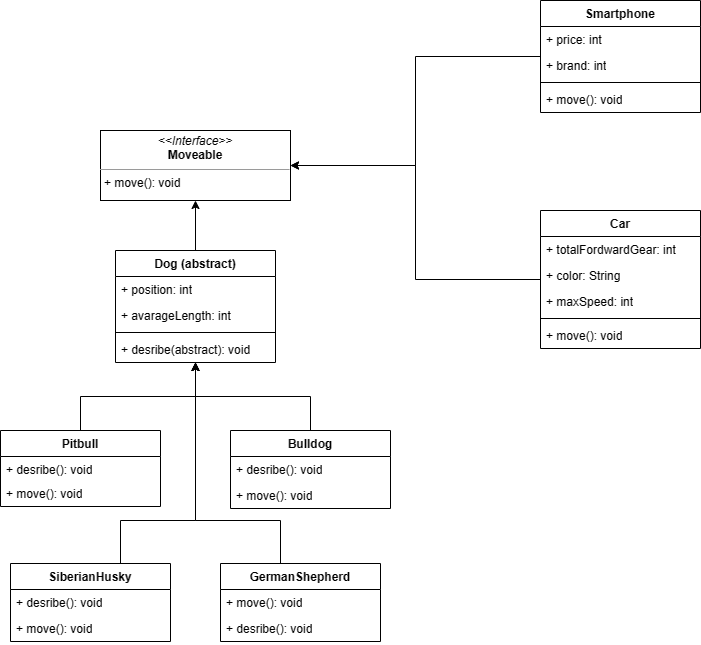

The diagram above was exported from draw.io. Its source (the exported page's mxGraphModel, read from the mxfile embedded in the PNG):
<mxGraphModel dx="1290" dy="1742" grid="1" gridSize="10" guides="1" tooltips="1" connect="1" arrows="1" fold="1" page="1" pageScale="1" pageWidth="827" pageHeight="1169" math="0" shadow="0">
  <root>
    <mxCell id="WIyWlLk6GJQsqaUBKTNV-0" />
    <mxCell id="WIyWlLk6GJQsqaUBKTNV-1" parent="WIyWlLk6GJQsqaUBKTNV-0" />
    <mxCell id="iax60_tTvOojMQEJd5TF-5" value="&lt;p style=&quot;margin:0px;margin-top:4px;text-align:center;&quot;&gt;&lt;i&gt;&amp;lt;&amp;lt;Interface&amp;gt;&amp;gt;&lt;/i&gt;&lt;br&gt;&lt;b&gt;Moveable&lt;/b&gt;&lt;/p&gt;&lt;hr size=&quot;1&quot;&gt;&lt;p style=&quot;margin:0px;margin-left:4px;&quot;&gt;&lt;span style=&quot;background-color: initial;&quot;&gt;+ move(): void&lt;/span&gt;&lt;/p&gt;" style="verticalAlign=top;align=left;overflow=fill;fontSize=12;fontFamily=Helvetica;html=1;whiteSpace=wrap;" parent="WIyWlLk6GJQsqaUBKTNV-1" vertex="1">
      <mxGeometry x="120" y="50" width="190" height="70" as="geometry" />
    </mxCell>
    <mxCell id="iax60_tTvOojMQEJd5TF-26" style="edgeStyle=orthogonalEdgeStyle;rounded=0;orthogonalLoop=1;jettySize=auto;html=1;" parent="WIyWlLk6GJQsqaUBKTNV-1" source="iax60_tTvOojMQEJd5TF-15" target="iax60_tTvOojMQEJd5TF-5" edge="1">
      <mxGeometry relative="1" as="geometry" />
    </mxCell>
    <mxCell id="iax60_tTvOojMQEJd5TF-15" value="Dog (abstract)" style="swimlane;fontStyle=1;align=center;verticalAlign=top;childLayout=stackLayout;horizontal=1;startSize=26;horizontalStack=0;resizeParent=1;resizeParentMax=0;resizeLast=0;collapsible=1;marginBottom=0;whiteSpace=wrap;html=1;" parent="WIyWlLk6GJQsqaUBKTNV-1" vertex="1">
      <mxGeometry x="135" y="170" width="160" height="112" as="geometry">
        <mxRectangle x="390" y="210" width="100" height="30" as="alternateBounds" />
      </mxGeometry>
    </mxCell>
    <mxCell id="iax60_tTvOojMQEJd5TF-16" value="+ position: int" style="text;strokeColor=none;fillColor=none;align=left;verticalAlign=top;spacingLeft=4;spacingRight=4;overflow=hidden;rotatable=0;points=[[0,0.5],[1,0.5]];portConstraint=eastwest;whiteSpace=wrap;html=1;" parent="iax60_tTvOojMQEJd5TF-15" vertex="1">
      <mxGeometry y="26" width="160" height="26" as="geometry" />
    </mxCell>
    <mxCell id="iax60_tTvOojMQEJd5TF-23" value="+ avarageLength: int" style="text;strokeColor=none;fillColor=none;align=left;verticalAlign=top;spacingLeft=4;spacingRight=4;overflow=hidden;rotatable=0;points=[[0,0.5],[1,0.5]];portConstraint=eastwest;whiteSpace=wrap;html=1;" parent="iax60_tTvOojMQEJd5TF-15" vertex="1">
      <mxGeometry y="52" width="160" height="26" as="geometry" />
    </mxCell>
    <mxCell id="iax60_tTvOojMQEJd5TF-17" value="" style="line;strokeWidth=1;fillColor=none;align=left;verticalAlign=middle;spacingTop=-1;spacingLeft=3;spacingRight=3;rotatable=0;labelPosition=right;points=[];portConstraint=eastwest;strokeColor=inherit;" parent="iax60_tTvOojMQEJd5TF-15" vertex="1">
      <mxGeometry y="78" width="160" height="8" as="geometry" />
    </mxCell>
    <mxCell id="iax60_tTvOojMQEJd5TF-18" value="+ desribe(abstract): void" style="text;strokeColor=none;fillColor=none;align=left;verticalAlign=top;spacingLeft=4;spacingRight=4;overflow=hidden;rotatable=0;points=[[0,0.5],[1,0.5]];portConstraint=eastwest;whiteSpace=wrap;html=1;" parent="iax60_tTvOojMQEJd5TF-15" vertex="1">
      <mxGeometry y="86" width="160" height="26" as="geometry" />
    </mxCell>
    <mxCell id="iax60_tTvOojMQEJd5TF-52" style="edgeStyle=orthogonalEdgeStyle;rounded=0;orthogonalLoop=1;jettySize=auto;html=1;" parent="WIyWlLk6GJQsqaUBKTNV-1" source="iax60_tTvOojMQEJd5TF-33" target="iax60_tTvOojMQEJd5TF-15" edge="1">
      <mxGeometry relative="1" as="geometry" />
    </mxCell>
    <mxCell id="iax60_tTvOojMQEJd5TF-33" value="Pitbull" style="swimlane;fontStyle=1;align=center;verticalAlign=top;childLayout=stackLayout;horizontal=1;startSize=26;horizontalStack=0;resizeParent=1;resizeParentMax=0;resizeLast=0;collapsible=1;marginBottom=0;whiteSpace=wrap;html=1;" parent="WIyWlLk6GJQsqaUBKTNV-1" vertex="1">
      <mxGeometry x="20" y="350" width="160" height="76" as="geometry">
        <mxRectangle x="390" y="210" width="100" height="30" as="alternateBounds" />
      </mxGeometry>
    </mxCell>
    <mxCell id="iax60_tTvOojMQEJd5TF-37" value="+ desribe(): void" style="text;strokeColor=none;fillColor=none;align=left;verticalAlign=top;spacingLeft=4;spacingRight=4;overflow=hidden;rotatable=0;points=[[0,0.5],[1,0.5]];portConstraint=eastwest;whiteSpace=wrap;html=1;" parent="iax60_tTvOojMQEJd5TF-33" vertex="1">
      <mxGeometry y="26" width="160" height="24" as="geometry" />
    </mxCell>
    <mxCell id="j5sMcUna-OVreBiH5PA0-1" value="+ move(): void" style="text;strokeColor=none;fillColor=none;align=left;verticalAlign=top;spacingLeft=4;spacingRight=4;overflow=hidden;rotatable=0;points=[[0,0.5],[1,0.5]];portConstraint=eastwest;whiteSpace=wrap;html=1;" vertex="1" parent="iax60_tTvOojMQEJd5TF-33">
      <mxGeometry y="50" width="160" height="26" as="geometry" />
    </mxCell>
    <mxCell id="iax60_tTvOojMQEJd5TF-51" style="edgeStyle=orthogonalEdgeStyle;rounded=0;orthogonalLoop=1;jettySize=auto;html=1;" parent="WIyWlLk6GJQsqaUBKTNV-1" source="iax60_tTvOojMQEJd5TF-40" target="iax60_tTvOojMQEJd5TF-15" edge="1">
      <mxGeometry relative="1" as="geometry">
        <Array as="points">
          <mxPoint x="140" y="440" />
          <mxPoint x="215" y="440" />
        </Array>
      </mxGeometry>
    </mxCell>
    <mxCell id="iax60_tTvOojMQEJd5TF-40" value="SiberianHusky" style="swimlane;fontStyle=1;align=center;verticalAlign=top;childLayout=stackLayout;horizontal=1;startSize=26;horizontalStack=0;resizeParent=1;resizeParentMax=0;resizeLast=0;collapsible=1;marginBottom=0;whiteSpace=wrap;html=1;" parent="WIyWlLk6GJQsqaUBKTNV-1" vertex="1">
      <mxGeometry x="30" y="483" width="160" height="78" as="geometry">
        <mxRectangle x="390" y="210" width="100" height="30" as="alternateBounds" />
      </mxGeometry>
    </mxCell>
    <mxCell id="iax60_tTvOojMQEJd5TF-44" value="+ desribe(): void" style="text;strokeColor=none;fillColor=none;align=left;verticalAlign=top;spacingLeft=4;spacingRight=4;overflow=hidden;rotatable=0;points=[[0,0.5],[1,0.5]];portConstraint=eastwest;whiteSpace=wrap;html=1;" parent="iax60_tTvOojMQEJd5TF-40" vertex="1">
      <mxGeometry y="26" width="160" height="26" as="geometry" />
    </mxCell>
    <mxCell id="j5sMcUna-OVreBiH5PA0-3" value="+ move(): void" style="text;strokeColor=none;fillColor=none;align=left;verticalAlign=top;spacingLeft=4;spacingRight=4;overflow=hidden;rotatable=0;points=[[0,0.5],[1,0.5]];portConstraint=eastwest;whiteSpace=wrap;html=1;" vertex="1" parent="iax60_tTvOojMQEJd5TF-40">
      <mxGeometry y="52" width="160" height="26" as="geometry" />
    </mxCell>
    <mxCell id="iax60_tTvOojMQEJd5TF-50" style="edgeStyle=orthogonalEdgeStyle;rounded=0;orthogonalLoop=1;jettySize=auto;html=1;" parent="WIyWlLk6GJQsqaUBKTNV-1" source="iax60_tTvOojMQEJd5TF-47" target="iax60_tTvOojMQEJd5TF-15" edge="1">
      <mxGeometry relative="1" as="geometry" />
    </mxCell>
    <mxCell id="iax60_tTvOojMQEJd5TF-47" value="Bulldog" style="swimlane;fontStyle=1;align=center;verticalAlign=top;childLayout=stackLayout;horizontal=1;startSize=26;horizontalStack=0;resizeParent=1;resizeParentMax=0;resizeLast=0;collapsible=1;marginBottom=0;whiteSpace=wrap;html=1;" parent="WIyWlLk6GJQsqaUBKTNV-1" vertex="1">
      <mxGeometry x="250" y="350" width="160" height="78" as="geometry">
        <mxRectangle x="390" y="210" width="100" height="30" as="alternateBounds" />
      </mxGeometry>
    </mxCell>
    <mxCell id="iax60_tTvOojMQEJd5TF-48" value="+ desribe(): void" style="text;strokeColor=none;fillColor=none;align=left;verticalAlign=top;spacingLeft=4;spacingRight=4;overflow=hidden;rotatable=0;points=[[0,0.5],[1,0.5]];portConstraint=eastwest;whiteSpace=wrap;html=1;" parent="iax60_tTvOojMQEJd5TF-47" vertex="1">
      <mxGeometry y="26" width="160" height="26" as="geometry" />
    </mxCell>
    <mxCell id="j5sMcUna-OVreBiH5PA0-2" value="+ move(): void" style="text;strokeColor=none;fillColor=none;align=left;verticalAlign=top;spacingLeft=4;spacingRight=4;overflow=hidden;rotatable=0;points=[[0,0.5],[1,0.5]];portConstraint=eastwest;whiteSpace=wrap;html=1;" vertex="1" parent="iax60_tTvOojMQEJd5TF-47">
      <mxGeometry y="52" width="160" height="26" as="geometry" />
    </mxCell>
    <mxCell id="iax60_tTvOojMQEJd5TF-55" style="edgeStyle=orthogonalEdgeStyle;rounded=0;orthogonalLoop=1;jettySize=auto;html=1;" parent="WIyWlLk6GJQsqaUBKTNV-1" source="iax60_tTvOojMQEJd5TF-53" target="iax60_tTvOojMQEJd5TF-15" edge="1">
      <mxGeometry relative="1" as="geometry">
        <Array as="points">
          <mxPoint x="300" y="440" />
          <mxPoint x="215" y="440" />
        </Array>
      </mxGeometry>
    </mxCell>
    <mxCell id="iax60_tTvOojMQEJd5TF-53" value="GermanShepherd" style="swimlane;fontStyle=1;align=center;verticalAlign=top;childLayout=stackLayout;horizontal=1;startSize=26;horizontalStack=0;resizeParent=1;resizeParentMax=0;resizeLast=0;collapsible=1;marginBottom=0;whiteSpace=wrap;html=1;" parent="WIyWlLk6GJQsqaUBKTNV-1" vertex="1">
      <mxGeometry x="240" y="483" width="160" height="78" as="geometry">
        <mxRectangle x="390" y="210" width="100" height="30" as="alternateBounds" />
      </mxGeometry>
    </mxCell>
    <mxCell id="j5sMcUna-OVreBiH5PA0-4" value="+ move(): void" style="text;strokeColor=none;fillColor=none;align=left;verticalAlign=top;spacingLeft=4;spacingRight=4;overflow=hidden;rotatable=0;points=[[0,0.5],[1,0.5]];portConstraint=eastwest;whiteSpace=wrap;html=1;" vertex="1" parent="iax60_tTvOojMQEJd5TF-53">
      <mxGeometry y="26" width="160" height="26" as="geometry" />
    </mxCell>
    <mxCell id="iax60_tTvOojMQEJd5TF-54" value="+ desribe(): void" style="text;strokeColor=none;fillColor=none;align=left;verticalAlign=top;spacingLeft=4;spacingRight=4;overflow=hidden;rotatable=0;points=[[0,0.5],[1,0.5]];portConstraint=eastwest;whiteSpace=wrap;html=1;" parent="iax60_tTvOojMQEJd5TF-53" vertex="1">
      <mxGeometry y="52" width="160" height="26" as="geometry" />
    </mxCell>
    <mxCell id="iax60_tTvOojMQEJd5TF-69" style="edgeStyle=orthogonalEdgeStyle;rounded=0;orthogonalLoop=1;jettySize=auto;html=1;entryX=1;entryY=0.5;entryDx=0;entryDy=0;" parent="WIyWlLk6GJQsqaUBKTNV-1" source="iax60_tTvOojMQEJd5TF-56" target="iax60_tTvOojMQEJd5TF-5" edge="1">
      <mxGeometry relative="1" as="geometry" />
    </mxCell>
    <mxCell id="iax60_tTvOojMQEJd5TF-56" value="Smartphone" style="swimlane;fontStyle=1;align=center;verticalAlign=top;childLayout=stackLayout;horizontal=1;startSize=26;horizontalStack=0;resizeParent=1;resizeParentMax=0;resizeLast=0;collapsible=1;marginBottom=0;whiteSpace=wrap;html=1;" parent="WIyWlLk6GJQsqaUBKTNV-1" vertex="1">
      <mxGeometry x="560" y="-80" width="160" height="112" as="geometry">
        <mxRectangle x="390" y="210" width="100" height="30" as="alternateBounds" />
      </mxGeometry>
    </mxCell>
    <mxCell id="iax60_tTvOojMQEJd5TF-57" value="+ price: int" style="text;strokeColor=none;fillColor=none;align=left;verticalAlign=top;spacingLeft=4;spacingRight=4;overflow=hidden;rotatable=0;points=[[0,0.5],[1,0.5]];portConstraint=eastwest;whiteSpace=wrap;html=1;" parent="iax60_tTvOojMQEJd5TF-56" vertex="1">
      <mxGeometry y="26" width="160" height="26" as="geometry" />
    </mxCell>
    <mxCell id="iax60_tTvOojMQEJd5TF-58" value="+ brand: int" style="text;strokeColor=none;fillColor=none;align=left;verticalAlign=top;spacingLeft=4;spacingRight=4;overflow=hidden;rotatable=0;points=[[0,0.5],[1,0.5]];portConstraint=eastwest;whiteSpace=wrap;html=1;" parent="iax60_tTvOojMQEJd5TF-56" vertex="1">
      <mxGeometry y="52" width="160" height="26" as="geometry" />
    </mxCell>
    <mxCell id="iax60_tTvOojMQEJd5TF-59" value="" style="line;strokeWidth=1;fillColor=none;align=left;verticalAlign=middle;spacingTop=-1;spacingLeft=3;spacingRight=3;rotatable=0;labelPosition=right;points=[];portConstraint=eastwest;strokeColor=inherit;" parent="iax60_tTvOojMQEJd5TF-56" vertex="1">
      <mxGeometry y="78" width="160" height="8" as="geometry" />
    </mxCell>
    <mxCell id="iax60_tTvOojMQEJd5TF-60" value="+ move(): void" style="text;strokeColor=none;fillColor=none;align=left;verticalAlign=top;spacingLeft=4;spacingRight=4;overflow=hidden;rotatable=0;points=[[0,0.5],[1,0.5]];portConstraint=eastwest;whiteSpace=wrap;html=1;" parent="iax60_tTvOojMQEJd5TF-56" vertex="1">
      <mxGeometry y="86" width="160" height="26" as="geometry" />
    </mxCell>
    <mxCell id="iax60_tTvOojMQEJd5TF-70" style="edgeStyle=orthogonalEdgeStyle;rounded=0;orthogonalLoop=1;jettySize=auto;html=1;entryX=1;entryY=0.5;entryDx=0;entryDy=0;" parent="WIyWlLk6GJQsqaUBKTNV-1" source="iax60_tTvOojMQEJd5TF-62" target="iax60_tTvOojMQEJd5TF-5" edge="1">
      <mxGeometry relative="1" as="geometry" />
    </mxCell>
    <mxCell id="iax60_tTvOojMQEJd5TF-62" value="Car" style="swimlane;fontStyle=1;align=center;verticalAlign=top;childLayout=stackLayout;horizontal=1;startSize=26;horizontalStack=0;resizeParent=1;resizeParentMax=0;resizeLast=0;collapsible=1;marginBottom=0;whiteSpace=wrap;html=1;" parent="WIyWlLk6GJQsqaUBKTNV-1" vertex="1">
      <mxGeometry x="560" y="130" width="160" height="138" as="geometry">
        <mxRectangle x="390" y="210" width="100" height="30" as="alternateBounds" />
      </mxGeometry>
    </mxCell>
    <mxCell id="iax60_tTvOojMQEJd5TF-63" value="+ totalFordwardGear: int" style="text;strokeColor=none;fillColor=none;align=left;verticalAlign=top;spacingLeft=4;spacingRight=4;overflow=hidden;rotatable=0;points=[[0,0.5],[1,0.5]];portConstraint=eastwest;whiteSpace=wrap;html=1;" parent="iax60_tTvOojMQEJd5TF-62" vertex="1">
      <mxGeometry y="26" width="160" height="26" as="geometry" />
    </mxCell>
    <mxCell id="iax60_tTvOojMQEJd5TF-64" value="+ color: String" style="text;strokeColor=none;fillColor=none;align=left;verticalAlign=top;spacingLeft=4;spacingRight=4;overflow=hidden;rotatable=0;points=[[0,0.5],[1,0.5]];portConstraint=eastwest;whiteSpace=wrap;html=1;" parent="iax60_tTvOojMQEJd5TF-62" vertex="1">
      <mxGeometry y="52" width="160" height="26" as="geometry" />
    </mxCell>
    <mxCell id="iax60_tTvOojMQEJd5TF-67" value="+ maxSpeed: int" style="text;strokeColor=none;fillColor=none;align=left;verticalAlign=top;spacingLeft=4;spacingRight=4;overflow=hidden;rotatable=0;points=[[0,0.5],[1,0.5]];portConstraint=eastwest;whiteSpace=wrap;html=1;" parent="iax60_tTvOojMQEJd5TF-62" vertex="1">
      <mxGeometry y="78" width="160" height="26" as="geometry" />
    </mxCell>
    <mxCell id="iax60_tTvOojMQEJd5TF-65" value="" style="line;strokeWidth=1;fillColor=none;align=left;verticalAlign=middle;spacingTop=-1;spacingLeft=3;spacingRight=3;rotatable=0;labelPosition=right;points=[];portConstraint=eastwest;strokeColor=inherit;" parent="iax60_tTvOojMQEJd5TF-62" vertex="1">
      <mxGeometry y="104" width="160" height="8" as="geometry" />
    </mxCell>
    <mxCell id="iax60_tTvOojMQEJd5TF-66" value="+ move(): void" style="text;strokeColor=none;fillColor=none;align=left;verticalAlign=top;spacingLeft=4;spacingRight=4;overflow=hidden;rotatable=0;points=[[0,0.5],[1,0.5]];portConstraint=eastwest;whiteSpace=wrap;html=1;" parent="iax60_tTvOojMQEJd5TF-62" vertex="1">
      <mxGeometry y="112" width="160" height="26" as="geometry" />
    </mxCell>
  </root>
</mxGraphModel>